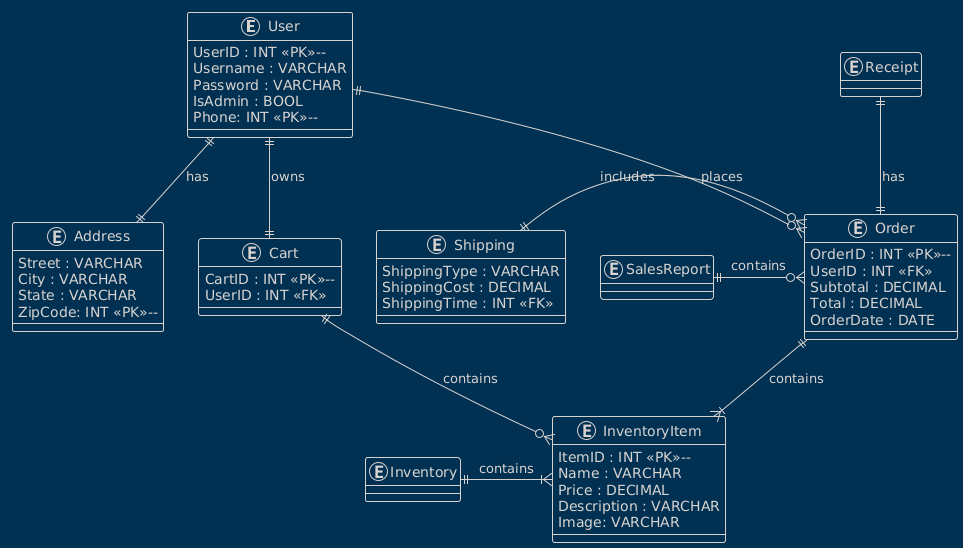

The diagram above was rendered by PlantUML. Its source (embedded in the PNG):
@startuml
!theme blueprint

entity "User" as User {
  
UserID : INT <<PK>>--
Username : VARCHAR
Password : VARCHAR
IsAdmin : BOOL
Phone: INT <<PK>>--

}

entity "Address" as Address {

Street : VARCHAR 
City : VARCHAR
State : VARCHAR
ZipCode: INT <<PK>>--

}

entity "InventoryItem" as InventoryItem {
  
ItemID : INT <<PK>>--
Name : VARCHAR
Price : DECIMAL
Description : VARCHAR
Image: VARCHAR

}

entity "Cart" as Cart {
  
CartID : INT <<PK>>--
UserID : INT <<FK>>

}


entity "Order" as Order {
  
OrderID : INT <<PK>>--
UserID : INT <<FK>>
Subtotal : DECIMAL
Total : DECIMAL
OrderDate : DATE
}

entity "Receipt" as Receipt{

}

entity "SalesReport" as SalesReport {

}

entity "Inventory" as Inventory {

} 

entity "Shipping" as Shipping {

ShippingType : VARCHAR
ShippingCost : DECIMAL 
ShippingTime : INT <<FK>>

}

' ===========================
' Relationships (Crow's Foot)
' ===========================

User ||--|| Cart : owns 
Cart ||--o{ InventoryItem : contains
SalesReport ||-o{ Order : contains
Shipping ||-o{ Order : includes
User||--|| Address : has 

User ||--o{ Order : places
Order ||--|{ InventoryItem : contains
Receipt ||--|| Order: has 
Inventory ||-|{ InventoryItem : contains
@enduml